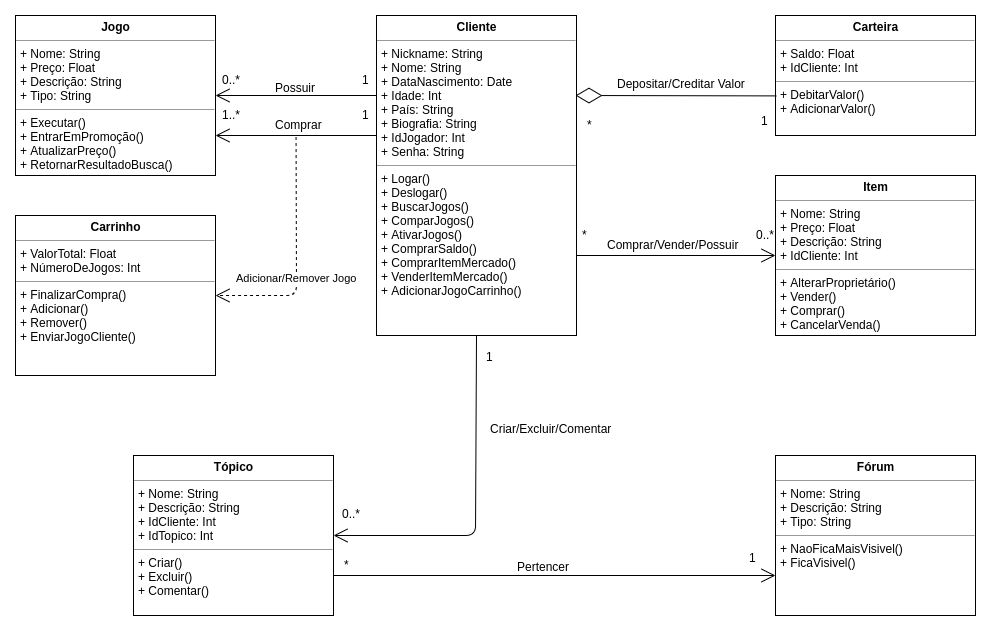

The diagram above was exported from draw.io. Its source (the exported page's mxGraphModel, read from the mxfile embedded in the PNG):
<mxGraphModel dx="1422" dy="840" grid="1" gridSize="10" guides="1" tooltips="1" connect="1" arrows="1" fold="1" page="1" pageScale="1" pageWidth="1400" pageHeight="850" math="0" shadow="0">
  <root>
    <mxCell id="0" />
    <mxCell id="1" parent="0" />
    <mxCell id="XkHssPdy6YSDoEa4cmkI-1" value="&lt;p style=&quot;margin: 0px ; margin-top: 4px ; text-align: center&quot;&gt;&lt;b&gt;Cliente&lt;/b&gt;&lt;/p&gt;&lt;hr size=&quot;1&quot;&gt;&lt;p style=&quot;margin: 0px ; margin-left: 4px&quot;&gt;+ Nickname: String&lt;br&gt;+ Nome: String&lt;br&gt;+ DataNascimento: Date&lt;br&gt;+ Idade: Int&lt;br&gt;+ País: String&lt;br&gt;+ Biografia: String&lt;br&gt;+ IdJogador: Int&lt;br&gt;+ Senha: String&lt;/p&gt;&lt;hr size=&quot;1&quot;&gt;&lt;p style=&quot;margin: 0px ; margin-left: 4px&quot;&gt;+ Logar()&lt;/p&gt;&lt;p style=&quot;margin: 0px ; margin-left: 4px&quot;&gt;+ Deslogar()&lt;br&gt;+ BuscarJogos()&lt;br&gt;+ ComparJogos()&lt;br&gt;+ AtivarJogos()&lt;br&gt;+ ComprarSaldo()&lt;br&gt;+ ComprarItemMercado()&lt;/p&gt;&lt;p style=&quot;margin: 0px ; margin-left: 4px&quot;&gt;+ VenderItemMercado()&lt;br&gt;+ AdicionarJogoCarrinho()&lt;br&gt;&lt;/p&gt;" style="verticalAlign=top;align=left;overflow=fill;fontSize=12;fontFamily=Helvetica;html=1;" parent="1" vertex="1">
      <mxGeometry x="401" y="40" width="200" height="320" as="geometry" />
    </mxCell>
    <mxCell id="XkHssPdy6YSDoEa4cmkI-2" value="&lt;p style=&quot;margin: 0px ; margin-top: 4px ; text-align: center&quot;&gt;&lt;b&gt;Carteira&lt;/b&gt;&lt;/p&gt;&lt;hr size=&quot;1&quot;&gt;&lt;p style=&quot;margin: 0px ; margin-left: 4px&quot;&gt;+ Saldo: Float&lt;br&gt;+ IdCliente: Int&lt;/p&gt;&lt;hr size=&quot;1&quot;&gt;&lt;p style=&quot;margin: 0px ; margin-left: 4px&quot;&gt;+ DebitarValor()&lt;br&gt;+ AdicionarValor()&lt;/p&gt;" style="verticalAlign=top;align=left;overflow=fill;fontSize=12;fontFamily=Helvetica;html=1;" parent="1" vertex="1">
      <mxGeometry x="800" y="40" width="200" height="120" as="geometry" />
    </mxCell>
    <mxCell id="XkHssPdy6YSDoEa4cmkI-3" value="&lt;p style=&quot;margin: 0px ; margin-top: 4px ; text-align: center&quot;&gt;&lt;b&gt;Carrinho&lt;/b&gt;&lt;/p&gt;&lt;hr size=&quot;1&quot;&gt;&lt;p style=&quot;margin: 0px ; margin-left: 4px&quot;&gt;+ ValorTotal: Float&lt;br&gt;+ NúmeroDeJogos: Int&lt;/p&gt;&lt;hr size=&quot;1&quot;&gt;&lt;p style=&quot;margin: 0px ; margin-left: 4px&quot;&gt;+ FinalizarCompra()&lt;br&gt;+ Adicionar()&lt;br&gt;+ Remover()&lt;/p&gt;&lt;p style=&quot;margin: 0px ; margin-left: 4px&quot;&gt;+ EnviarJogoCliente()&lt;/p&gt;" style="verticalAlign=top;align=left;overflow=fill;fontSize=12;fontFamily=Helvetica;html=1;" parent="1" vertex="1">
      <mxGeometry x="40" y="240" width="200" height="160" as="geometry" />
    </mxCell>
    <mxCell id="XkHssPdy6YSDoEa4cmkI-4" value="&lt;p style=&quot;margin: 0px ; margin-top: 4px ; text-align: center&quot;&gt;&lt;b&gt;Jogo&lt;/b&gt;&lt;/p&gt;&lt;hr size=&quot;1&quot;&gt;&lt;p style=&quot;margin: 0px ; margin-left: 4px&quot;&gt;+ Nome: String&lt;br&gt;+ Preço: Float&lt;br&gt;+ Descrição: String&lt;br&gt;+ Tipo: String&lt;/p&gt;&lt;hr size=&quot;1&quot;&gt;&lt;p style=&quot;margin: 0px ; margin-left: 4px&quot;&gt;+ Executar()&lt;br&gt;+ EntrarEmPromoção()&lt;br&gt;+ AtualizarPreço()&lt;br&gt;+ RetornarResultadoBusca()&lt;/p&gt;" style="verticalAlign=top;align=left;overflow=fill;fontSize=12;fontFamily=Helvetica;html=1;" parent="1" vertex="1">
      <mxGeometry x="40" y="40" width="200" height="160" as="geometry" />
    </mxCell>
    <mxCell id="XkHssPdy6YSDoEa4cmkI-5" value="&lt;p style=&quot;margin: 0px ; margin-top: 4px ; text-align: center&quot;&gt;&lt;b&gt;Tópico&lt;/b&gt;&lt;/p&gt;&lt;hr size=&quot;1&quot;&gt;&lt;p style=&quot;margin: 0px ; margin-left: 4px&quot;&gt;+ Nome: String&lt;br&gt;+ Descrição: String&lt;br&gt;+ IdCliente: Int&lt;br&gt;+ IdTopico: Int&lt;/p&gt;&lt;hr size=&quot;1&quot;&gt;&lt;p style=&quot;margin: 0px ; margin-left: 4px&quot;&gt;+ Criar()&lt;br&gt;+ Excluir()&lt;br&gt;+ Comentar()&lt;br&gt;&lt;br&gt;&lt;/p&gt;" style="verticalAlign=top;align=left;overflow=fill;fontSize=12;fontFamily=Helvetica;html=1;" parent="1" vertex="1">
      <mxGeometry x="158" y="480" width="200" height="160" as="geometry" />
    </mxCell>
    <mxCell id="XkHssPdy6YSDoEa4cmkI-6" value="&lt;p style=&quot;margin: 0px ; margin-top: 4px ; text-align: center&quot;&gt;&lt;b&gt;Item&lt;/b&gt;&lt;/p&gt;&lt;hr size=&quot;1&quot;&gt;&lt;p style=&quot;margin: 0px ; margin-left: 4px&quot;&gt;+ Nome: String&lt;br&gt;+ Preço: Float&lt;br&gt;+ Descrição: String&lt;br&gt;+ IdCliente: Int&lt;/p&gt;&lt;hr size=&quot;1&quot;&gt;&lt;p style=&quot;margin: 0px ; margin-left: 4px&quot;&gt;+ AlterarProprietário()&lt;br&gt;+ Vender()&lt;br&gt;+ Comprar()&lt;br&gt;+ CancelarVenda()&lt;/p&gt;" style="verticalAlign=top;align=left;overflow=fill;fontSize=12;fontFamily=Helvetica;html=1;" parent="1" vertex="1">
      <mxGeometry x="800" y="200" width="200" height="160" as="geometry" />
    </mxCell>
    <mxCell id="XkHssPdy6YSDoEa4cmkI-7" value="&lt;p style=&quot;margin: 0px ; margin-top: 4px ; text-align: center&quot;&gt;&lt;b&gt;Fórum&lt;/b&gt;&lt;/p&gt;&lt;hr size=&quot;1&quot;&gt;&lt;p style=&quot;margin: 0px ; margin-left: 4px&quot;&gt;+ Nome: String&lt;br&gt;+ Descrição: String&lt;br&gt;+ Tipo: String&lt;/p&gt;&lt;hr size=&quot;1&quot;&gt;&lt;p style=&quot;margin: 0px ; margin-left: 4px&quot;&gt;+ NaoFicaMaisVisivel()&lt;br&gt;+ FicaVisivel()&lt;/p&gt;" style="verticalAlign=top;align=left;overflow=fill;fontSize=12;fontFamily=Helvetica;html=1;" parent="1" vertex="1">
      <mxGeometry x="800" y="480" width="200" height="160" as="geometry" />
    </mxCell>
    <mxCell id="XkHssPdy6YSDoEa4cmkI-8" value="" style="endArrow=diamondThin;endFill=0;endSize=24;html=1;exitX=0.004;exitY=0.67;exitDx=0;exitDy=0;exitPerimeter=0;" parent="1" source="XkHssPdy6YSDoEa4cmkI-2" edge="1">
      <mxGeometry width="160" relative="1" as="geometry">
        <mxPoint x="610" y="190" as="sourcePoint" />
        <mxPoint x="600" y="120" as="targetPoint" />
      </mxGeometry>
    </mxCell>
    <mxCell id="XkHssPdy6YSDoEa4cmkI-9" value="Depositar/Creditar Valor" style="text;html=1;resizable=0;points=[];autosize=1;align=left;verticalAlign=top;spacingTop=-4;" parent="1" vertex="1">
      <mxGeometry x="640" y="99" width="140" height="20" as="geometry" />
    </mxCell>
    <mxCell id="XkHssPdy6YSDoEa4cmkI-11" value="*" style="text;html=1;resizable=0;points=[];autosize=1;align=left;verticalAlign=top;spacingTop=-4;" parent="1" vertex="1">
      <mxGeometry x="610" y="140" width="20" height="20" as="geometry" />
    </mxCell>
    <mxCell id="XkHssPdy6YSDoEa4cmkI-12" value="1" style="text;html=1;resizable=0;points=[];autosize=1;align=left;verticalAlign=top;spacingTop=-4;" parent="1" vertex="1">
      <mxGeometry x="784" y="136" width="20" height="20" as="geometry" />
    </mxCell>
    <mxCell id="XkHssPdy6YSDoEa4cmkI-13" value="" style="endArrow=open;endFill=1;endSize=12;html=1;exitX=0;exitY=0.25;exitDx=0;exitDy=0;entryX=1;entryY=0.5;entryDx=0;entryDy=0;" parent="1" source="XkHssPdy6YSDoEa4cmkI-1" target="XkHssPdy6YSDoEa4cmkI-4" edge="1">
      <mxGeometry width="160" relative="1" as="geometry">
        <mxPoint x="260" y="120" as="sourcePoint" />
        <mxPoint x="420" y="120" as="targetPoint" />
      </mxGeometry>
    </mxCell>
    <mxCell id="XkHssPdy6YSDoEa4cmkI-14" value="Possuir" style="text;html=1;resizable=0;points=[];autosize=1;align=left;verticalAlign=top;spacingTop=-4;" parent="1" vertex="1">
      <mxGeometry x="298" y="103" width="60" height="20" as="geometry" />
    </mxCell>
    <mxCell id="XkHssPdy6YSDoEa4cmkI-15" value="0..*" style="text;html=1;resizable=0;points=[];autosize=1;align=left;verticalAlign=top;spacingTop=-4;" parent="1" vertex="1">
      <mxGeometry x="245" y="95" width="30" height="20" as="geometry" />
    </mxCell>
    <mxCell id="XkHssPdy6YSDoEa4cmkI-16" value="1" style="text;html=1;resizable=0;points=[];autosize=1;align=left;verticalAlign=top;spacingTop=-4;" parent="1" vertex="1">
      <mxGeometry x="385" y="95" width="20" height="20" as="geometry" />
    </mxCell>
    <mxCell id="XkHssPdy6YSDoEa4cmkI-19" value="" style="endArrow=open;endFill=1;endSize=12;html=1;entryX=1;entryY=0.75;entryDx=0;entryDy=0;exitX=0.002;exitY=0.375;exitDx=0;exitDy=0;exitPerimeter=0;" parent="1" source="XkHssPdy6YSDoEa4cmkI-1" target="XkHssPdy6YSDoEa4cmkI-4" edge="1">
      <mxGeometry width="160" relative="1" as="geometry">
        <mxPoint x="397" y="160" as="sourcePoint" />
        <mxPoint x="242" y="283" as="targetPoint" />
      </mxGeometry>
    </mxCell>
    <mxCell id="XkHssPdy6YSDoEa4cmkI-21" value="Comprar" style="text;html=1;resizable=0;points=[];autosize=1;align=left;verticalAlign=top;spacingTop=-4;" parent="1" vertex="1">
      <mxGeometry x="298" y="140" width="60" height="20" as="geometry" />
    </mxCell>
    <mxCell id="XkHssPdy6YSDoEa4cmkI-22" value="1..*" style="text;html=1;resizable=0;points=[];autosize=1;align=left;verticalAlign=top;spacingTop=-4;" parent="1" vertex="1">
      <mxGeometry x="245" y="130" width="30" height="20" as="geometry" />
    </mxCell>
    <mxCell id="XkHssPdy6YSDoEa4cmkI-23" value="1" style="text;html=1;resizable=0;points=[];autosize=1;align=left;verticalAlign=top;spacingTop=-4;" parent="1" vertex="1">
      <mxGeometry x="385" y="130" width="20" height="20" as="geometry" />
    </mxCell>
    <mxCell id="XkHssPdy6YSDoEa4cmkI-24" value="Adicionar/Remover Jogo" style="endArrow=open;endSize=12;dashed=1;html=1;entryX=1;entryY=0.5;entryDx=0;entryDy=0;exitX=0.376;exitY=1.077;exitDx=0;exitDy=0;exitPerimeter=0;" parent="1" source="XkHssPdy6YSDoEa4cmkI-21" target="XkHssPdy6YSDoEa4cmkI-3" edge="1">
      <mxGeometry x="0.1742" width="160" relative="1" as="geometry">
        <mxPoint x="320" y="190" as="sourcePoint" />
        <mxPoint x="350" y="220" as="targetPoint" />
        <Array as="points">
          <mxPoint x="321" y="320" />
        </Array>
        <mxPoint as="offset" />
      </mxGeometry>
    </mxCell>
    <mxCell id="XkHssPdy6YSDoEa4cmkI-26" value="" style="endArrow=open;endFill=1;endSize=12;html=1;entryX=0;entryY=0.5;entryDx=0;entryDy=0;exitX=1;exitY=0.75;exitDx=0;exitDy=0;" parent="1" source="XkHssPdy6YSDoEa4cmkI-1" target="XkHssPdy6YSDoEa4cmkI-6" edge="1">
      <mxGeometry width="160" relative="1" as="geometry">
        <mxPoint x="719.8103448275863" y="419.8103448275863" as="sourcePoint" />
        <mxPoint x="559.8103448275863" y="419.8103448275863" as="targetPoint" />
      </mxGeometry>
    </mxCell>
    <mxCell id="XkHssPdy6YSDoEa4cmkI-27" value="Comprar/Vender/Possuir" style="text;html=1;resizable=0;points=[];autosize=1;align=left;verticalAlign=top;spacingTop=-4;" parent="1" vertex="1">
      <mxGeometry x="630" y="260" width="150" height="20" as="geometry" />
    </mxCell>
    <mxCell id="XkHssPdy6YSDoEa4cmkI-28" value="*" style="text;html=1;resizable=0;points=[];autosize=1;align=left;verticalAlign=top;spacingTop=-4;" parent="1" vertex="1">
      <mxGeometry x="605" y="250" width="20" height="20" as="geometry" />
    </mxCell>
    <mxCell id="XkHssPdy6YSDoEa4cmkI-29" value="0..*" style="text;html=1;resizable=0;points=[];autosize=1;align=left;verticalAlign=top;spacingTop=-4;" parent="1" vertex="1">
      <mxGeometry x="779" y="250" width="30" height="20" as="geometry" />
    </mxCell>
    <mxCell id="XkHssPdy6YSDoEa4cmkI-30" value="" style="endArrow=open;endFill=1;endSize=12;html=1;entryX=1;entryY=0.5;entryDx=0;entryDy=0;exitX=0.5;exitY=1;exitDx=0;exitDy=0;" parent="1" source="XkHssPdy6YSDoEa4cmkI-1" target="XkHssPdy6YSDoEa4cmkI-5" edge="1">
      <mxGeometry width="160" relative="1" as="geometry">
        <mxPoint x="380" y="510" as="sourcePoint" />
        <mxPoint x="580" y="510" as="targetPoint" />
        <Array as="points">
          <mxPoint x="500" y="560" />
        </Array>
      </mxGeometry>
    </mxCell>
    <mxCell id="XkHssPdy6YSDoEa4cmkI-31" value="Criar/Excluir/Comentar" style="text;html=1;resizable=0;points=[];autosize=1;align=left;verticalAlign=top;spacingTop=-4;" parent="1" vertex="1">
      <mxGeometry x="513" y="444" width="140" height="20" as="geometry" />
    </mxCell>
    <mxCell id="XkHssPdy6YSDoEa4cmkI-35" value="1" style="text;html=1;resizable=0;points=[];autosize=1;align=left;verticalAlign=top;spacingTop=-4;" parent="1" vertex="1">
      <mxGeometry x="509" y="372" width="20" height="20" as="geometry" />
    </mxCell>
    <mxCell id="XkHssPdy6YSDoEa4cmkI-36" value="0..*" style="text;html=1;resizable=0;points=[];autosize=1;align=left;verticalAlign=top;spacingTop=-4;" parent="1" vertex="1">
      <mxGeometry x="365" y="529" width="30" height="20" as="geometry" />
    </mxCell>
    <mxCell id="XkHssPdy6YSDoEa4cmkI-38" value="" style="endArrow=open;endFill=1;endSize=12;html=1;entryX=0;entryY=0.75;entryDx=0;entryDy=0;exitX=1;exitY=0.75;exitDx=0;exitDy=0;" parent="1" source="XkHssPdy6YSDoEa4cmkI-5" target="XkHssPdy6YSDoEa4cmkI-7" edge="1">
      <mxGeometry width="160" relative="1" as="geometry">
        <mxPoint x="450" y="600" as="sourcePoint" />
        <mxPoint x="650" y="600" as="targetPoint" />
      </mxGeometry>
    </mxCell>
    <mxCell id="XkHssPdy6YSDoEa4cmkI-39" value="Pertencer" style="text;html=1;resizable=0;points=[];autosize=1;align=left;verticalAlign=top;spacingTop=-4;" parent="1" vertex="1">
      <mxGeometry x="540" y="582" width="70" height="20" as="geometry" />
    </mxCell>
    <mxCell id="XkHssPdy6YSDoEa4cmkI-40" value="1" style="text;html=1;resizable=0;points=[];autosize=1;align=left;verticalAlign=top;spacingTop=-4;" parent="1" vertex="1">
      <mxGeometry x="772" y="573" width="20" height="20" as="geometry" />
    </mxCell>
    <mxCell id="XkHssPdy6YSDoEa4cmkI-41" value="*" style="text;html=1;resizable=0;points=[];autosize=1;align=left;verticalAlign=top;spacingTop=-4;" parent="1" vertex="1">
      <mxGeometry x="367" y="580" width="20" height="20" as="geometry" />
    </mxCell>
  </root>
</mxGraphModel>